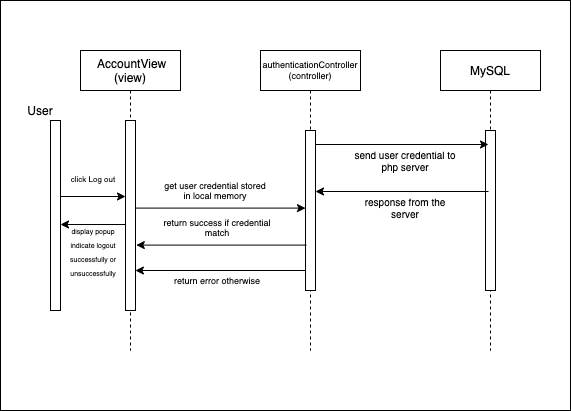

The diagram above was exported from draw.io. Its source (the exported page's mxGraphModel, read from the mxfile embedded in the PNG):
<mxGraphModel dx="1161" dy="665" grid="1" gridSize="10" guides="1" tooltips="1" connect="1" arrows="1" fold="1" page="1" pageScale="1" pageWidth="850" pageHeight="1100" math="0" shadow="0">
  <root>
    <mxCell id="0" />
    <mxCell id="1" parent="0" />
    <mxCell id="l5eFidPXjKfrAGj7-Day-23" value="" style="rounded=0;whiteSpace=wrap;html=1;fontSize=9;" parent="1" vertex="1">
      <mxGeometry x="40" y="30" width="570" height="410" as="geometry" />
    </mxCell>
    <mxCell id="3nuBFxr9cyL0pnOWT2aG-1" value=" AccountView&#10;(view)" style="shape=umlLifeline;perimeter=lifelinePerimeter;container=1;collapsible=0;recursiveResize=0;rounded=0;shadow=0;strokeWidth=1;" parent="1" vertex="1">
      <mxGeometry x="120" y="80" width="100" height="300" as="geometry" />
    </mxCell>
    <mxCell id="3nuBFxr9cyL0pnOWT2aG-2" value="" style="points=[];perimeter=orthogonalPerimeter;rounded=0;shadow=0;strokeWidth=1;" parent="3nuBFxr9cyL0pnOWT2aG-1" vertex="1">
      <mxGeometry x="45" y="70" width="10" height="190" as="geometry" />
    </mxCell>
    <mxCell id="3nuBFxr9cyL0pnOWT2aG-5" value="authenticationController&#10;(controller)" style="shape=umlLifeline;perimeter=lifelinePerimeter;container=1;collapsible=0;recursiveResize=0;rounded=0;shadow=0;strokeWidth=1;fontSize=9;" parent="1" vertex="1">
      <mxGeometry x="300" y="80" width="100" height="300" as="geometry" />
    </mxCell>
    <mxCell id="3nuBFxr9cyL0pnOWT2aG-6" value="" style="points=[];perimeter=orthogonalPerimeter;rounded=0;shadow=0;strokeWidth=1;" parent="3nuBFxr9cyL0pnOWT2aG-5" vertex="1">
      <mxGeometry x="45" y="80" width="10" height="160" as="geometry" />
    </mxCell>
    <mxCell id="l5eFidPXjKfrAGj7-Day-1" value="" style="points=[];perimeter=orthogonalPerimeter;rounded=0;shadow=0;strokeWidth=1;" parent="1" vertex="1">
      <mxGeometry x="90" y="150" width="10" height="190" as="geometry" />
    </mxCell>
    <mxCell id="l5eFidPXjKfrAGj7-Day-4" value="User" style="text;html=1;strokeColor=none;fillColor=none;align=center;verticalAlign=middle;whiteSpace=wrap;rounded=0;" parent="1" vertex="1">
      <mxGeometry x="60" y="130" width="40" height="20" as="geometry" />
    </mxCell>
    <mxCell id="l5eFidPXjKfrAGj7-Day-5" value="MySQL" style="shape=umlLifeline;perimeter=lifelinePerimeter;container=1;collapsible=0;recursiveResize=0;rounded=0;shadow=0;strokeWidth=1;" parent="1" vertex="1">
      <mxGeometry x="480" y="80" width="100" height="300" as="geometry" />
    </mxCell>
    <mxCell id="l5eFidPXjKfrAGj7-Day-6" value="" style="points=[];perimeter=orthogonalPerimeter;rounded=0;shadow=0;strokeWidth=1;" parent="l5eFidPXjKfrAGj7-Day-5" vertex="1">
      <mxGeometry x="45" y="80" width="10" height="160" as="geometry" />
    </mxCell>
    <mxCell id="l5eFidPXjKfrAGj7-Day-9" value="" style="endArrow=classic;html=1;exitX=1;exitY=0;exitDx=0;exitDy=0;exitPerimeter=0;" parent="1" edge="1">
      <mxGeometry width="50" height="50" relative="1" as="geometry">
        <mxPoint x="355" y="174" as="sourcePoint" />
        <mxPoint x="528" y="174" as="targetPoint" />
      </mxGeometry>
    </mxCell>
    <mxCell id="l5eFidPXjKfrAGj7-Day-10" value="" style="edgeStyle=orthogonalEdgeStyle;rounded=0;orthogonalLoop=1;jettySize=auto;html=1;" parent="1" edge="1">
      <mxGeometry relative="1" as="geometry">
        <mxPoint x="165" y="254" as="sourcePoint" />
        <mxPoint x="100" y="254" as="targetPoint" />
      </mxGeometry>
    </mxCell>
    <mxCell id="l5eFidPXjKfrAGj7-Day-11" value="&lt;font style=&quot;font-size: 7px&quot;&gt;display popup indicate logout successfully or unsuccessfully&lt;/font&gt;" style="text;html=1;strokeColor=none;fillColor=none;align=center;verticalAlign=middle;whiteSpace=wrap;rounded=0;" parent="1" vertex="1">
      <mxGeometry x="98" y="270" width="70" height="20" as="geometry" />
    </mxCell>
    <mxCell id="l5eFidPXjKfrAGj7-Day-15" value="" style="edgeStyle=orthogonalEdgeStyle;rounded=0;orthogonalLoop=1;jettySize=auto;html=1;" parent="1" edge="1">
      <mxGeometry relative="1" as="geometry">
        <mxPoint x="100" y="226" as="sourcePoint" />
        <mxPoint x="165" y="226" as="targetPoint" />
      </mxGeometry>
    </mxCell>
    <mxCell id="l5eFidPXjKfrAGj7-Day-16" value="&lt;font style=&quot;font-size: 8px&quot;&gt;click Log out&lt;/font&gt;" style="text;html=1;strokeColor=none;fillColor=none;align=center;verticalAlign=middle;whiteSpace=wrap;rounded=0;" parent="1" vertex="1">
      <mxGeometry x="98" y="197" width="70" height="20" as="geometry" />
    </mxCell>
    <mxCell id="l5eFidPXjKfrAGj7-Day-27" value="get user credential stored in local memory" style="text;html=1;strokeColor=none;fillColor=none;align=center;verticalAlign=middle;whiteSpace=wrap;rounded=0;fontSize=9;" parent="1" vertex="1">
      <mxGeometry x="200" y="210" width="110" height="20" as="geometry" />
    </mxCell>
    <mxCell id="l5eFidPXjKfrAGj7-Day-28" value="" style="endArrow=classic;html=1;fontSize=9;exitX=0.98;exitY=0.461;exitDx=0;exitDy=0;exitPerimeter=0;" parent="1" edge="1">
      <mxGeometry width="50" height="50" relative="1" as="geometry">
        <mxPoint x="346" y="274.5899999999999" as="sourcePoint" />
        <mxPoint x="175.79999999999995" y="274.5899999999999" as="targetPoint" />
      </mxGeometry>
    </mxCell>
    <mxCell id="l5eFidPXjKfrAGj7-Day-29" value="return success if credential match" style="text;html=1;strokeColor=none;fillColor=none;align=center;verticalAlign=middle;whiteSpace=wrap;rounded=0;fontSize=9;" parent="1" vertex="1">
      <mxGeometry x="202" y="247" width="110" height="20" as="geometry" />
    </mxCell>
    <mxCell id="l5eFidPXjKfrAGj7-Day-30" value="" style="endArrow=classic;html=1;fontSize=9;exitX=0.98;exitY=0.461;exitDx=0;exitDy=0;exitPerimeter=0;" parent="1" edge="1">
      <mxGeometry width="50" height="50" relative="1" as="geometry">
        <mxPoint x="345.1" y="299.99999999999994" as="sourcePoint" />
        <mxPoint x="174.89999999999995" y="299.99999999999994" as="targetPoint" />
      </mxGeometry>
    </mxCell>
    <mxCell id="l5eFidPXjKfrAGj7-Day-31" value="return error otherwise" style="text;html=1;strokeColor=none;fillColor=none;align=center;verticalAlign=middle;whiteSpace=wrap;rounded=0;fontSize=9;" parent="1" vertex="1">
      <mxGeometry x="187" y="300" width="140" height="20" as="geometry" />
    </mxCell>
    <mxCell id="l5eFidPXjKfrAGj7-Day-36" value="send user credential to php server" style="text;html=1;strokeColor=none;fillColor=none;align=center;verticalAlign=middle;whiteSpace=wrap;rounded=0;fontSize=10;" parent="1" vertex="1">
      <mxGeometry x="390" y="180" width="110" height="20" as="geometry" />
    </mxCell>
    <mxCell id="l5eFidPXjKfrAGj7-Day-26" value="" style="endArrow=classic;html=1;fontSize=9;exitX=0.98;exitY=0.461;exitDx=0;exitDy=0;exitPerimeter=0;" parent="1" source="3nuBFxr9cyL0pnOWT2aG-2" target="3nuBFxr9cyL0pnOWT2aG-6" edge="1">
      <mxGeometry width="50" height="50" relative="1" as="geometry">
        <mxPoint x="260" y="190" as="sourcePoint" />
        <mxPoint x="310" y="140" as="targetPoint" />
      </mxGeometry>
    </mxCell>
    <mxCell id="Jm0y1rXCyU-nsV-k4w-J-1" value="" style="endArrow=classic;html=1;exitX=1;exitY=0;exitDx=0;exitDy=0;exitPerimeter=0;" edge="1" parent="1">
      <mxGeometry width="50" height="50" relative="1" as="geometry">
        <mxPoint x="528" y="221" as="sourcePoint" />
        <mxPoint x="355" y="221" as="targetPoint" />
      </mxGeometry>
    </mxCell>
    <mxCell id="Jm0y1rXCyU-nsV-k4w-J-2" value="response from the server" style="text;html=1;strokeColor=none;fillColor=none;align=center;verticalAlign=middle;whiteSpace=wrap;rounded=0;fontSize=10;" vertex="1" parent="1">
      <mxGeometry x="390" y="227" width="110" height="20" as="geometry" />
    </mxCell>
  </root>
</mxGraphModel>